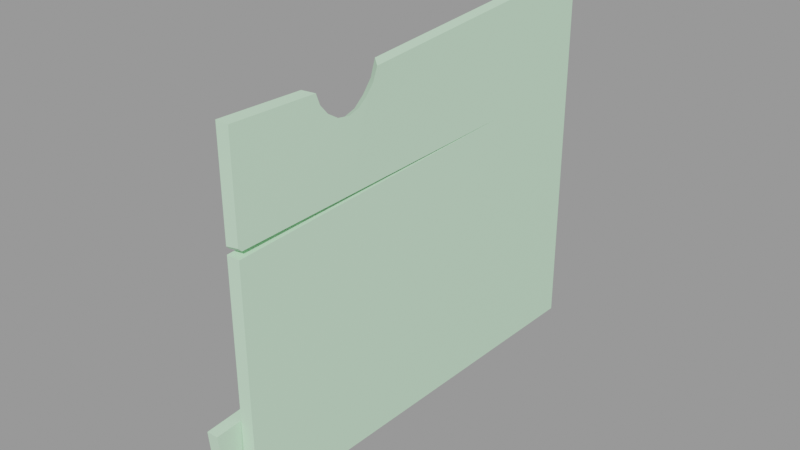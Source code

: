 # Source: wood_debris2.blend  (saved by Blender 2.93.21; exported with 4.5.12 LTS)
import bpy
from mathutils import Matrix  # noqa: F401  (used for matrix-valued properties, if any)

bpy.ops.wm.read_factory_settings(use_empty=True)
scene = bpy.context.scene
scene.name = 'wood_debris2.qc'

# ---- collections
col_wood_debris2 = bpy.data.collections.new('wood_debris2'); scene.collection.children.link(col_wood_debris2)

# ---- materials (node trees are filled in below, after node groups)
mat_wood_debris1 = bpy.data.materials.new('wood_debris1')
mat_wood_debris1.use_transparent_shadow = False
mat_wood_debris1.diffuse_color = (0.5965, 0.8874, 0.6345, 1.0)

# ---- material node trees

# ---- meshes
me_wood_debris2 = bpy.data.meshes.new('wood_debris2')
me_wood_debris2.from_pydata([(1.132, -46.36, 14.32), (-1.69, -46.36, 13.82), (1.133, -45.61, 13.58), (-1.69, -45.61, 13.09), (1.02, -19.25, 14.01), (-1.778, -19.24, 13.76), (-1.908, 19.5, 14.76), (0.8374, 23.77, 14.72), (-2.097, 50.31, 40.0), (-2.37, 50.79, 16.31), (-1.876, 22.54, 38.06), (-1.685, -46.36, 12.32), (-1.78, -18.37, 13.36), (-1.59, -46.29, -14.7), (-1.874, -17.38, -14.12), (-1.505, -46.23, -39.14), (-2.021, -13.57, -40.47), (-2.258, 21.73, -13.34), (-2.614, 24.01, -42.0), (-3.057, 52.0, -43.14), (-2.676, 51.33, -10.15), (-1.618, -10.07, 35.79), (-1.645, -11.18, 32.48), (-1.669, -13.18, 29.96), (-1.689, -15.45, 28.05), (-1.704, -18.33, 27.16), (-1.709, -21.76, 27.73), (-1.704, -24.76, 29.56), (-1.69, -27.01, 32.09), (-1.67, -28.19, 34.98), (-1.766, -46.42, 35.44), (-3.639, 40.95, -17.41), (-3.62, 41.37, -17.29), (-6.832, 39.98, -16.54), (-7.128, 40.47, -16.31), (-9.367, 38.66, -17.04), (-9.753, 39.3, -16.74), (-0.1235, 52.0, -43.12), (0.1862, 51.34, -10.71), (0.4448, 50.79, 16.35), (0.6714, 50.31, 40.06), (0.3018, 24.5, -42.01), (1.12, -27.68, 34.93), (1.029, -46.42, 35.36), (1.11, -26.78, 32.62), (1.11, -25.02, 30.61), (1.116, -22.64, 29.16), (1.126, -19.91, 28.74), (1.138, -17.45, 29.43), (1.145, -15.48, 30.95), (1.153, -13.72, 32.96), (1.161, -12.68, 35.61), (0.8845, 22.91, 38.12), (0.583, 24.12, -12.23), (0.8924, -13.69, -40.47), (0.9887, -17.07, -13.84), (1.395, -46.23, -39.16), (1.276, -46.29, -14.99), (1.142, -46.36, 12.26), (1.026, -19.71, 13.2), (-3.867, 41.06, -17.77), (-6.835, 40.23, -17.12), (-9.372, 38.99, -17.79), (-1.56, -51.82, -20.65), (-4.045, -51.81, -20.72), (-1.825, -50.18, -36.07), (-4.213, -50.18, -36.13), (-9.49, 37.97, -16.86), (-10.3, 39.32, -16.23), (-2.604, 42.15, -15.59), (-2.771, 42.78, -30.42), (-4.9, 42.17, -15.68), (-4.963, 42.79, -30.49), (-9.757, 39.63, -17.49), (-7.132, 40.72, -16.89), (-3.849, 41.47, -17.65), (-9.499, 38.65, -18.44), (-10.31, 40.0, -17.81), (-4.351, -18.21, -18.91), (-4.478, -17.32, -34.14), (-4.682, 18.2, -16.96), (-4.783, 20.48, -31.85), (-2.152, -18.04, -34.11), (-2.544, 20.47, -31.77), (-2.338, 18.19, -16.88), (-1.93, -18.56, -18.86)], [], [(0, 1, 2), (3, 2, 1), (2, 3, 4), (5, 4, 3), (5, 6, 4), (7, 4, 6), (8, 9, 10), (11, 12, 13), (14, 13, 12), (13, 14, 15), (16, 15, 14), (14, 17, 16), (18, 16, 17), (18, 17, 19), (20, 19, 17), (20, 17, 9), (6, 9, 17), (6, 10, 9), (21, 10, 6), (22, 21, 6), (23, 22, 6), (24, 23, 6), (6, 25, 24), (6, 5, 25), (25, 5, 3), (12, 6, 14), (17, 14, 6), (26, 25, 3), (26, 3, 1), (1, 27, 26), (1, 28, 27), (1, 29, 28), (1, 30, 29), (31, 32, 33), (34, 33, 32), (33, 34, 35), (36, 35, 34), (37, 19, 38), (20, 38, 19), (38, 20, 39), (9, 39, 20), (9, 8, 39), (40, 39, 8), (37, 38, 41), (42, 43, 0), (44, 42, 0), (45, 44, 0), (46, 45, 0), (0, 2, 46), (2, 47, 46), (2, 4, 47), (48, 47, 4), (49, 48, 4), (50, 49, 4), (51, 50, 4), (4, 7, 51), (7, 52, 51), (7, 39, 52), (39, 7, 38), (53, 38, 7), (53, 41, 38), (41, 53, 54), (40, 52, 39), (55, 54, 53), (54, 55, 56), (57, 56, 55), (57, 55, 58), (59, 58, 55), (59, 55, 7), (53, 7, 55), (60, 31, 61), (33, 61, 31), (33, 35, 61), (62, 61, 35), (1, 0, 30), (43, 30, 0), (30, 43, 29), (42, 29, 43), (63, 64, 65), (66, 65, 64), (67, 35, 68), (36, 68, 35), (69, 70, 71), (72, 71, 70), (73, 36, 74), (34, 74, 36), (34, 32, 74), (75, 74, 32), (67, 76, 35), (62, 35, 76), (68, 36, 77), (73, 77, 36), (77, 73, 76), (62, 76, 73), (64, 78, 66), (79, 66, 78), (78, 80, 79), (81, 79, 80), (80, 71, 81), (72, 81, 71), (68, 77, 67), (76, 67, 77), (51, 52, 21), (10, 21, 52), (10, 52, 8), (40, 8, 52), (65, 66, 82), (79, 82, 66), (82, 79, 83), (81, 83, 79), (83, 81, 70), (72, 70, 81), (70, 69, 83), (84, 83, 69), (83, 84, 82), (85, 82, 84), (82, 85, 65), (63, 65, 85), (42, 44, 29), (28, 29, 44), (44, 45, 28), (27, 28, 45), (45, 46, 27), (26, 27, 46), (46, 47, 26), (25, 26, 47), (47, 48, 25), (24, 25, 48), (48, 49, 24), (23, 24, 49), (49, 50, 23), (22, 23, 50), (50, 51, 22), (21, 22, 51), (63, 85, 64), (78, 64, 85), (85, 84, 78), (80, 78, 84), (84, 69, 80), (71, 80, 69), (11, 13, 58), (57, 58, 13), (13, 15, 57), (56, 57, 15), (37, 41, 19), (18, 19, 41), (41, 54, 18), (16, 18, 54), (16, 54, 15), (56, 15, 54), (73, 74, 62), (61, 62, 74), (74, 75, 61), (60, 61, 75), (58, 59, 11), (12, 11, 59), (12, 59, 6), (7, 6, 59)])
me_wood_debris2.polygons.foreach_set('use_smooth', [True] * 158)
_k = set([(0, 1), (0, 2), (0, 43), (1, 3), (1, 30), (2, 3), (2, 4), (3, 5), (4, 7), (5, 6), (6, 7), (6, 12), (7, 59), (8, 9), (8, 10), (8, 40), (9, 20), (10, 21), (11, 12), (11, 13), (11, 58), (13, 15), (15, 16), (15, 56), (16, 18), (18, 19), (19, 20), (19, 37), (21, 22), (21, 51), (22, 23), (23, 24), (24, 25), (25, 26), (26, 27), (27, 28), (28, 29), (29, 30), (29, 42), (30, 43), (31, 33), (31, 61), (32, 33), (32, 34), (33, 35), (34, 36), (35, 36), (35, 62), (35, 67), (36, 68), (36, 73), (37, 38), (37, 41), (38, 39), (39, 40), (40, 52), (41, 54), (42, 43), (42, 44), (44, 45), (45, 46), (46, 47), (47, 48), (48, 49), (49, 50), (50, 51), (51, 52), (54, 56), (56, 57), (57, 58), (58, 59), (60, 61), (61, 62), (62, 73), (62, 76), (63, 64), (63, 65), (63, 85), (64, 66), (64, 78), (65, 66), (65, 82), (66, 79), (67, 68), (67, 76), (68, 77), (69, 70), (69, 71), (69, 84), (70, 72), (70, 83), (71, 72), (71, 80), (72, 81), (73, 74), (73, 77), (74, 75), (76, 77), (78, 80), (79, 81), (82, 83), (84, 85)])
me_wood_debris2.attributes.new('sharp_edge', 'BOOLEAN', 'EDGE').data.foreach_set('value', [ (min(e.vertices), max(e.vertices)) in _k for e in me_wood_debris2.edges])
_uv = me_wood_debris2.uv_layers.new(name='UVMap')
_uv.uv.foreach_set('vector', [0.6035, 0.2658, 0.6025, 0.2732, 0.6008, 0.2658, 0.5998, 0.2731, 0.6008, 0.2658, 0.6025, 0.2732, 0.3275, 0.7764, 0.3204, 0.7765, 0.3275, 0.7062, 0.3204, 0.7062, 0.3275, 0.7062, 0.3204, 0.7765, 0.3204, 0.7062, 0.3206, 0.603, 0.3275, 0.7062, 0.3275, 0.5915, 0.3275, 0.7062, 0.3206, 0.603, 0.2358, 0.01824, 0.2971, 0.01991, 0.2374, 0.09021, 0.2956, 0.2713, 0.2963, 0.1989, 0.3655, 0.2745, 0.3675, 0.1997, 0.3655, 0.2745, 0.2963, 0.1989, 0.3655, 0.2745, 0.3675, 0.1997, 0.4451, 0.2718, 0.4452, 0.1873, 0.4451, 0.2718, 0.3675, 0.1997, 0.3675, 0.1997, 0.3703, 0.09862, 0.4452, 0.1873, 0.4452, 0.09006, 0.4452, 0.1873, 0.3703, 0.09862, 0.4452, 0.09006, 0.3703, 0.09862, 0.4453, 0.0176, 0.3656, 0.02177, 0.4453, 0.0176, 0.3703, 0.09862, 0.3656, 0.02177, 0.3703, 0.09862, 0.2971, 0.01991, 0.2973, 0.1009, 0.2971, 0.01991, 0.3703, 0.09862, 0.2973, 0.1009, 0.2374, 0.09021, 0.2971, 0.01991, 0.2393, 0.1747, 0.2374, 0.09021, 0.2973, 0.1009, 0.2477, 0.178, 0.2393, 0.1747, 0.2973, 0.1009, 0.254, 0.1835, 0.2477, 0.178, 0.2973, 0.1009, 0.2586, 0.1895, 0.254, 0.1835, 0.2973, 0.1009, 0.2973, 0.1009, 0.2606, 0.1971, 0.2586, 0.1895, 0.2973, 0.1009, 0.2952, 0.2011, 0.2606, 0.1971, 0.2606, 0.1971, 0.2952, 0.2011, 0.2937, 0.2693, 0.2963, 0.1989, 0.2973, 0.1009, 0.3675, 0.1997, 0.3703, 0.09862, 0.3675, 0.1997, 0.2973, 0.1009, 0.2587, 0.2059, 0.2606, 0.1971, 0.2937, 0.2693, 0.2587, 0.2059, 0.2937, 0.2693, 0.2917, 0.2712, 0.2917, 0.2712, 0.2536, 0.2134, 0.2587, 0.2059, 0.2917, 0.2712, 0.2468, 0.2189, 0.2536, 0.2134, 0.2917, 0.2712, 0.2392, 0.2216, 0.2468, 0.2189, 0.2917, 0.2712, 0.2357, 0.2686, 0.2392, 0.2216, 0.1887, 0.7808, 0.192, 0.78, 0.189, 0.8093, 0.1937, 0.8104, 0.189, 0.8093, 0.192, 0.78, 0.189, 0.8093, 0.1937, 0.8104, 0.1887, 0.8334, 0.1951, 0.8336, 0.1887, 0.8334, 0.1937, 0.8104, 0.4447, 0.01005, 0.4453, 0.0176, 0.3672, 0.0144, 0.3656, 0.02177, 0.3672, 0.0144, 0.4453, 0.0176, 0.3672, 0.0144, 0.3656, 0.02177, 0.2971, 0.01263, 0.2971, 0.01991, 0.2971, 0.01263, 0.3656, 0.02177, 0.2971, 0.01991, 0.2358, 0.01824, 0.2971, 0.01263, 0.2357, 0.01108, 0.2971, 0.01263, 0.2358, 0.01824, 0.4529, 0.01773, 0.5315, 0.0151, 0.4528, 0.08891, 0.6555, 0.216, 0.658, 0.2644, 0.6035, 0.2658, 0.6494, 0.2139, 0.6555, 0.216, 0.6035, 0.2658, 0.6441, 0.2094, 0.6494, 0.2139, 0.6035, 0.2658, 0.6401, 0.2034, 0.6441, 0.2094, 0.6035, 0.2658, 0.6035, 0.2658, 0.6015, 0.264, 0.6401, 0.2034, 0.6015, 0.264, 0.6388, 0.1964, 0.6401, 0.2034, 0.6015, 0.264, 0.6007, 0.1957, 0.6388, 0.1964, 0.6405, 0.19, 0.6388, 0.1964, 0.6007, 0.1957, 0.6442, 0.1848, 0.6405, 0.19, 0.6007, 0.1957, 0.6493, 0.1801, 0.6442, 0.1848, 0.6007, 0.1957, 0.6561, 0.1772, 0.6493, 0.1801, 0.6007, 0.1957, 0.6007, 0.1957, 0.5993, 0.08449, 0.6561, 0.1772, 0.5993, 0.08449, 0.66, 0.08501, 0.6561, 0.1772, 0.5993, 0.08449, 0.6015, 0.01454, 0.66, 0.08501, 0.6015, 0.01454, 0.5993, 0.08449, 0.5315, 0.0151, 0.5296, 0.08558, 0.5315, 0.0151, 0.5993, 0.08449, 0.5296, 0.08558, 0.4528, 0.08891, 0.5315, 0.0151, 0.4528, 0.08891, 0.5296, 0.08558, 0.4527, 0.1877, 0.6629, 0.01405, 0.66, 0.08501, 0.6015, 0.01454, 0.5284, 0.1922, 0.4527, 0.1877, 0.5296, 0.08558, 0.4527, 0.1877, 0.5284, 0.1922, 0.4526, 0.2719, 0.5276, 0.2678, 0.4526, 0.2719, 0.5284, 0.1922, 0.5276, 0.2678, 0.5284, 0.1922, 0.5981, 0.2659, 0.5986, 0.197, 0.5981, 0.2659, 0.5284, 0.1922, 0.5986, 0.197, 0.5284, 0.1922, 0.5993, 0.08449, 0.5296, 0.08558, 0.5993, 0.08449, 0.5284, 0.1922, 0.1989, 0.7812, 0.2021, 0.7798, 0.2031, 0.8077, 0.2082, 0.8077, 0.2031, 0.8077, 0.2021, 0.7798, 0.2082, 0.8077, 0.214, 0.8308, 0.2031, 0.8077, 0.2077, 0.8321, 0.2031, 0.8077, 0.214, 0.8308, 0.6025, 0.2732, 0.6035, 0.2658, 0.6585, 0.2716, 0.658, 0.2644, 0.6585, 0.2716, 0.6035, 0.2658, 0.6647, 0.2641, 0.658, 0.2644, 0.6623, 0.217, 0.6555, 0.216, 0.6623, 0.217, 0.658, 0.2644, 0.5943, 0.8648, 0.5938, 0.8711, 0.5549, 0.8631, 0.5543, 0.8692, 0.5549, 0.8631, 0.5938, 0.8711, 0.2155, 0.8502, 0.2114, 0.846, 0.2157, 0.8354, 0.2114, 0.8397, 0.2157, 0.8354, 0.2114, 0.846, 0.5978, 0.6159, 0.6356, 0.6162, 0.598, 0.6218, 0.6358, 0.6219, 0.598, 0.6218, 0.6356, 0.6162, 0.2015, 0.8331, 0.1951, 0.8336, 0.1984, 0.8093, 0.1937, 0.8104, 0.1984, 0.8093, 0.1951, 0.8336, 0.1937, 0.8104, 0.192, 0.78, 0.1984, 0.8093, 0.1955, 0.7807, 0.1984, 0.8093, 0.192, 0.78, 0.2155, 0.8502, 0.201, 0.85, 0.2114, 0.846, 0.2052, 0.8458, 0.2114, 0.846, 0.201, 0.85, 0.2157, 0.8354, 0.2114, 0.8397, 0.2011, 0.8352, 0.2052, 0.8395, 0.2011, 0.8352, 0.2114, 0.8397, 0.2011, 0.8352, 0.2052, 0.8395, 0.201, 0.85, 0.2052, 0.8458, 0.201, 0.85, 0.2052, 0.8395, 0.6007, 0.8646, 0.5997, 0.7778, 0.6401, 0.8622, 0.6386, 0.7772, 0.6401, 0.8622, 0.5997, 0.7778, 0.5997, 0.7778, 0.5987, 0.6837, 0.6386, 0.7772, 0.6368, 0.6795, 0.6386, 0.7772, 0.5987, 0.6837, 0.5987, 0.6837, 0.598, 0.6218, 0.6368, 0.6795, 0.6358, 0.6219, 0.6368, 0.6795, 0.598, 0.6218, 0.2157, 0.8649, 0.2011, 0.8647, 0.2155, 0.8502, 0.201, 0.85, 0.2155, 0.8502, 0.2011, 0.8647, 0.6561, 0.1772, 0.66, 0.08501, 0.6635, 0.1707, 0.6671, 0.08623, 0.6635, 0.1707, 0.66, 0.08501, 0.6671, 0.08623, 0.66, 0.08501, 0.6701, 0.0143, 0.6629, 0.01405, 0.6701, 0.0143, 0.66, 0.08501, 0.6462, 0.8621, 0.6401, 0.8622, 0.6445, 0.779, 0.6386, 0.7772, 0.6445, 0.779, 0.6401, 0.8622, 0.6445, 0.779, 0.6386, 0.7772, 0.6425, 0.6795, 0.6368, 0.6795, 0.6425, 0.6795, 0.6386, 0.7772, 0.6425, 0.6795, 0.6368, 0.6795, 0.6414, 0.6218, 0.6358, 0.6219, 0.6414, 0.6218, 0.6368, 0.6795, 0.5543, 0.6228, 0.5922, 0.6219, 0.5545, 0.6805, 0.5927, 0.6839, 0.5545, 0.6805, 0.5922, 0.6219, 0.5545, 0.6805, 0.5927, 0.6839, 0.5547, 0.78, 0.5936, 0.7788, 0.5547, 0.78, 0.5927, 0.6839, 0.5547, 0.78, 0.5936, 0.7788, 0.5549, 0.8631, 0.5943, 0.8648, 0.5549, 0.8631, 0.5936, 0.7788, 0.3106, 0.8405, 0.3133, 0.8346, 0.3168, 0.8442, 0.3203, 0.8368, 0.3168, 0.8442, 0.3133, 0.8346, 0.3133, 0.8346, 0.3159, 0.8281, 0.3203, 0.8368, 0.3235, 0.8286, 0.3203, 0.8368, 0.3159, 0.8281, 0.3159, 0.8281, 0.3181, 0.8212, 0.3235, 0.8286, 0.3264, 0.8199, 0.3235, 0.8286, 0.3181, 0.8212, 0.3181, 0.8212, 0.3194, 0.8141, 0.3264, 0.8199, 0.328, 0.8109, 0.3264, 0.8199, 0.3194, 0.8141, 0.3194, 0.8141, 0.3192, 0.8073, 0.328, 0.8109, 0.3276, 0.803, 0.328, 0.8109, 0.3192, 0.8073, 0.3192, 0.8073, 0.3175, 0.801, 0.3276, 0.803, 0.3255, 0.7956, 0.3276, 0.803, 0.3175, 0.801, 0.3175, 0.801, 0.315, 0.7945, 0.3255, 0.7956, 0.3222, 0.7878, 0.3255, 0.7956, 0.315, 0.7945, 0.315, 0.7945, 0.3108, 0.7884, 0.3222, 0.7878, 0.3168, 0.7805, 0.3222, 0.7878, 0.3108, 0.7884, 0.5943, 0.8648, 0.5936, 0.7788, 0.6007, 0.8646, 0.5997, 0.7778, 0.6007, 0.8646, 0.5936, 0.7788, 0.5936, 0.7788, 0.5927, 0.6839, 0.5997, 0.7778, 0.5987, 0.6837, 0.5997, 0.7778, 0.5927, 0.6839, 0.5927, 0.6839, 0.5922, 0.6219, 0.5987, 0.6837, 0.598, 0.6218, 0.5987, 0.6837, 0.5922, 0.6219, 0.5985, 0.2732, 0.5286, 0.2751, 0.5981, 0.2659, 0.5276, 0.2678, 0.5981, 0.2659, 0.5286, 0.2751, 0.5286, 0.2751, 0.4524, 0.2794, 0.5276, 0.2678, 0.4526, 0.2719, 0.5276, 0.2678, 0.4524, 0.2794, 0.4529, 0.01773, 0.4528, 0.08891, 0.4453, 0.0176, 0.4452, 0.09006, 0.4453, 0.0176, 0.4528, 0.08891, 0.4528, 0.08891, 0.4527, 0.1877, 0.4452, 0.09006, 0.4452, 0.1873, 0.4452, 0.09006, 0.4527, 0.1877, 0.4452, 0.1873, 0.4527, 0.1877, 0.4451, 0.2718, 0.4526, 0.2719, 0.4451, 0.2718, 0.4527, 0.1877, 0.2015, 0.8331, 0.1984, 0.8093, 0.2077, 0.8321, 0.2031, 0.8077, 0.2077, 0.8321, 0.1984, 0.8093, 0.1984, 0.8093, 0.1955, 0.7807, 0.2031, 0.8077, 0.1989, 0.7812, 0.2031, 0.8077, 0.1955, 0.7807, 0.3116, 0.7785, 0.3116, 0.7075, 0.3187, 0.7784, 0.3186, 0.7038, 0.3187, 0.7784, 0.3116, 0.7075, 0.3186, 0.7038, 0.3116, 0.7075, 0.3185, 0.6028, 0.3116, 0.5915, 0.3185, 0.6028, 0.3116, 0.7075])
me_wood_debris2.materials.append(mat_wood_debris1)
me_wood_debris2.use_remesh_fix_poles = True
me_wood_debris2.use_remesh_preserve_attributes = False
me_wood_debris2.update()
me_wood_debris2.normals_split_custom_set([tuple(v) for v in zip(*[iter([0.125, -0.6949, -0.7082, 0.1245, -0.6935, -0.7097, 0.1243, -0.6931, -0.71, 0.1238, -0.6917, -0.7115, 0.1243, -0.6931, -0.71, 0.1245, -0.6935, -0.7097, 0.1719, 0.01698, -0.985, 0.1306, 0.02144, -0.9912, 0.07823, 0.02132, -0.9967, 0.08911, 0.02587, -0.9957, 0.07823, 0.02132, -0.9967, 0.1306, 0.02144, -0.9912, 0.08911, 0.02587, -0.9957, 0.02559, 0.02114, -0.9994, 0.07823, 0.02132, -0.9967, -0.03807, 0.01632, -0.9991, 0.07823, 0.02132, -0.9967, 0.02559, 0.02114, -0.9994, -0.9999, -0.008729, 0.01137, -0.9999, -0.01418, 0.008733, -0.9999, -0.01055, 0.005101, -1.0, -0.003248, -0.003515, -1.0, -0.005605, 0.0008553, -1.0, -0.007506, -0.0012, -0.9999, -0.009405, 0.004394, -1.0, -0.007506, -0.0012, -1.0, -0.005605, 0.0008553, -1.0, -0.007506, -0.0012, -0.9999, -0.009405, 0.004394, -0.9999, -0.01308, 0.0003169, -0.9999, -0.01364, 0.005678, -0.9999, -0.01308, 0.0003169, -0.9999, -0.009405, 0.004394, -0.9999, -0.009405, 0.004394, -0.9999, -0.01352, 0.01062, -0.9999, -0.01364, 0.005678, -0.9998, -0.01534, 0.01123, -0.9999, -0.01364, 0.005678, -0.9999, -0.01352, 0.01062, -0.9998, -0.01534, 0.01123, -0.9999, -0.01352, 0.01062, -0.9998, -0.01534, 0.01123, -0.9998, -0.01534, 0.01123, -0.9998, -0.01534, 0.01123, -0.9999, -0.01352, 0.01062, -0.9998, -0.01534, 0.01123, -0.9999, -0.01352, 0.01062, -0.9999, -0.01418, 0.008733, -0.9999, -0.006302, 0.008688, -0.9999, -0.01418, 0.008733, -0.9999, -0.01352, 0.01062, -0.9999, -0.006302, 0.008688, -0.9999, -0.01055, 0.005101, -0.9999, -0.01418, 0.008733, -1.0, -0.005561, 0.005972, -0.9999, -0.01055, 0.005101, -0.9999, -0.006302, 0.008688, -0.9999, -0.002618, 0.01027, -1.0, -0.005561, 0.005972, -0.9999, -0.006302, 0.008688, -0.9999, -0.002016, 0.01135, -0.9999, -0.002618, 0.01027, -0.9999, -0.006302, 0.008688, -0.9999, -0.0008388, 0.01422, -0.9999, -0.002016, 0.01135, -0.9999, -0.006302, 0.008688, -0.9999, -0.006302, 0.008688, -1.0, -0.002085, 0.006104, -0.9999, -0.0008388, 0.01422, -0.9999, -0.006302, 0.008688, -1.0, -0.003486, 0.00575, -1.0, -0.002085, 0.006104, -1.0, -0.002085, 0.006104, -1.0, -0.003486, 0.00575, -1.0, -0.001027, 0.001209, -1.0, -0.005605, 0.0008553, -0.9999, -0.006302, 0.008688, -0.9999, -0.009405, 0.004394, -0.9999, -0.01352, 0.01062, -0.9999, -0.009405, 0.004394, -0.9999, -0.006302, 0.008688, -1.0, -4.902e-07, -0.001263, -1.0, -0.002085, 0.006104, -1.0, -0.001027, 0.001209, -1.0, -4.902e-07, -0.001263, -1.0, -0.001027, 0.001209, -1.0, -0.0008716, 0.001031, -1.0, -0.0008716, 0.001031, -1.0, -0.002247, 0.002238, -1.0, -4.902e-07, -0.001263, -1.0, -0.0008716, 0.001031, -1.0, -0.003884, 0.004118, -1.0, -0.002247, 0.002238, -1.0, -0.0008716, 0.001031, -1.0, -0.0003409, 0.001264, -1.0, -0.003884, 0.004118, -1.0, -0.0008716, 0.001031, -1.0, 0.005201, -0.003494, -1.0, -0.0003409, 0.001264, 0.3295, -0.2782, 0.9023, 0.323, -0.2589, 0.9103, 0.2291, -0.3121, 0.922, 0.1293, -0.3558, 0.9256, 0.2292, -0.3121, 0.922, 0.323, -0.2588, 0.9103, 0.2292, -0.3121, 0.922, 0.1293, -0.3558, 0.9256, 0.03348, -0.4075, 0.9126, 0.0335, -0.4075, 0.9126, 0.03348, -0.4075, 0.9126, 0.1293, -0.3558, 0.9256, -0.0001082, 0.9998, 0.02036, -0.0001156, 0.9998, 0.02036, -0.0002349, 0.9998, 0.02036, -0.0002426, 0.9998, 0.02036, -0.0002349, 0.9998, 0.02036, -0.0001156, 0.9998, 0.02036, -0.0002349, 0.9998, 0.02036, -0.0002426, 0.9998, 0.02036, -0.0003485, 0.9998, 0.02037, -0.0003485, 0.9998, 0.02037, -0.0003485, 0.9998, 0.02037, -0.0002426, 0.9998, 0.02036, -0.0003485, 0.9998, 0.02037, -0.0004421, 0.9998, 0.02036, -0.0003485, 0.9998, 0.02037, -0.0004496, 0.9998, 0.02036, -0.0003485, 0.9998, 0.02037, -0.0004421, 0.9998, 0.02036, 0.9998, 0.01509, -0.009248, 0.9998, 0.01509, -0.009248, 0.9998, 0.01509, -0.009248, 1.0, -0.0008256, 0.001344, 1.0, -0.004763, 0.004912, 1.0, -7.758e-05, 0.001105, 1.0, 0.002431, -0.001372, 1.0, -0.0008256, 0.001344, 1.0, -7.758e-05, 0.001105, 1.0, -0.0002997, 0.001768, 1.0, 0.002431, -0.001372, 1.0, -7.758e-05, 0.001105, 1.0, -0.001142, 0.002799, 1.0, -0.0002997, 0.001768, 1.0, -7.758e-05, 0.001105, 1.0, -7.758e-05, 0.001105, 1.0, 0.001003, -0.0007578, 1.0, -0.001142, 0.002799, 1.0, 0.001003, -0.0007578, 1.0, -0.0003549, -0.002841, 1.0, -0.001142, 0.002799, 1.0, 0.001003, -0.0007578, 0.9999, 0.008782, -0.009474, 1.0, -0.0003549, -0.002841, 1.0, -0.0005503, -0.00753, 1.0, -0.0003549, -0.002841, 0.9999, 0.008782, -0.009474, 1.0, 0.003815, -0.0082, 1.0, -0.0005503, -0.00753, 0.9999, 0.008782, -0.009474, 0.9997, 0.02238, -0.01353, 1.0, 0.003815, -0.0082, 0.9999, 0.008782, -0.009474, 0.9998, 0.0173, -0.009376, 0.9997, 0.02238, -0.01353, 0.9999, 0.008782, -0.009474, 0.9999, 0.008782, -0.009474, 0.9999, 0.009945, -0.005834, 0.9998, 0.0173, -0.009376, 0.9999, 0.009945, -0.005834, 0.9999, 0.01032, -0.004188, 0.9998, 0.0173, -0.009376, 0.9999, 0.009945, -0.005834, 0.9999, 0.01296, -0.007194, 0.9999, 0.01032, -0.004188, 0.9999, 0.01296, -0.007194, 0.9999, 0.009945, -0.005834, 0.9998, 0.01509, -0.009248, 0.9999, 0.01297, -0.007571, 0.9998, 0.01509, -0.009248, 0.9999, 0.009945, -0.005834, 0.9999, 0.01297, -0.007571, 0.9998, 0.01509, -0.009248, 0.9998, 0.01509, -0.009248, 0.9998, 0.01509, -0.009248, 0.9999, 0.01297, -0.007571, 0.9999, 0.01347, -0.004693, 0.9999, 0.008441, -0.009384, 0.9999, 0.01032, -0.004188, 0.9999, 0.01296, -0.007194, 1.0, 0.009157, -0.0008044, 0.9999, 0.01347, -0.004693, 0.9999, 0.01297, -0.007571, 0.9999, 0.01347, -0.004693, 1.0, 0.009157, -0.0008044, 0.9999, 0.01284, 0.001273, 0.9999, 0.009655, 0.004949, 0.9999, 0.01284, 0.001273, 1.0, 0.009157, -0.0008044, 0.9999, 0.009655, 0.004949, 1.0, 0.009157, -0.0008044, 1.0, 0.006508, 0.001417, 1.0, 0.004381, -0.000969, 1.0, 0.006508, 0.001417, 1.0, 0.009157, -0.0008044, 1.0, 0.004381, -0.000969, 1.0, 0.009157, -0.0008044, 0.9999, 0.009945, -0.005834, 0.9999, 0.01297, -0.007571, 0.9999, 0.009945, -0.005834, 1.0, 0.009157, -0.0008044, 0.1716, -0.9094, -0.379, 0.1704, -0.9067, -0.3857, 0.3326, -0.8662, -0.373, 0.3321, -0.8649, -0.3764, 0.3326, -0.8662, -0.373, 0.1704, -0.9067, -0.3858, 0.3321, -0.8649, -0.3764, 0.4855, -0.8012, -0.3498, 0.3326, -0.8662, -0.373, 0.4855, -0.8012, -0.3498, 0.3326, -0.8662, -0.373, 0.4855, -0.8012, -0.3498, -5.614e-05, -1.0, -0.00257, -5.733e-05, -1.0, -0.00257, -7.056e-05, -1.0, -0.002572, -7.192e-05, -1.0, -0.002572, -7.056e-05, -1.0, -0.002572, -5.733e-05, -1.0, -0.00257, 0.02795, 0.02511, 0.9993, 0.02015, 0.02396, 0.9995, 0.02021, 0.02397, 0.9995, 0.01242, 0.02282, 0.9997, 0.02021, 0.02397, 0.9995, 0.02015, 0.02396, 0.9995, 0.0003854, -0.9944, -0.1055, 0.0003819, -0.9944, -0.1055, 0.0003527, -0.9944, -0.1055, 0.0003491, -0.9944, -0.1055, 0.0003527, -0.9944, -0.1055, 0.0003819, -0.9944, -0.1055, 0.6796, 0.06726, 0.7305, 0.6796, 0.06724, 0.7305, 0.6796, 0.0672, 0.7305, 0.6796, 0.06715, 0.7305, 0.6796, 0.0672, 0.7305, 0.6796, 0.06724, 0.7305, 0.00411, 0.9991, 0.04233, 0.003506, 0.9991, 0.04224, 0.004049, 0.9991, 0.04232, 0.003443, 0.9991, 0.04223, 0.004049, 0.9991, 0.04232, 0.003506, 0.9991, 0.04224, -0.4288, 0.828, 0.3612, -0.4288, 0.828, 0.3612, -0.2808, 0.8842, 0.3732, -0.279, 0.8806, 0.3829, -0.2808, 0.8842, 0.3732, -0.4288, 0.828, 0.3612, -0.279, 0.8806, 0.3829, -0.1256, 0.9181, 0.376, -0.2808, 0.8842, 0.3732, -0.1291, 0.9252, 0.3567, -0.2808, 0.8842, 0.3732, -0.1256, 0.9181, 0.376, 0.9764, -0.1962, -0.0904, 0.9764, -0.1963, -0.0904, 0.9764, -0.1962, -0.0904, 0.9764, -0.1963, -0.0904, 0.9764, -0.1962, -0.0904, 0.9764, -0.1963, -0.0904, 0.3658, 0.8547, 0.3683, 0.3658, 0.8547, 0.3683, 0.3657, 0.8548, 0.3683, 0.3656, 0.8548, 0.3684, 0.3657, 0.8548, 0.3683, 0.3658, 0.8547, 0.3683, 0.6647, 0.6055, -0.4376, 0.6647, 0.6056, -0.4376, 0.6646, 0.6056, -0.4376, 0.6646, 0.6056, -0.4377, 0.6646, 0.6056, -0.4376, 0.6647, 0.6056, -0.4376, -0.9999, -0.009616, 0.009842, -0.9999, -0.00927, 0.008875, -0.9999, -0.008762, 0.008256, -0.9999, -0.008797, 0.006891, -0.9999, -0.008762, 0.008256, -0.9999, -0.00927, 0.008875, -0.9999, -0.00927, 0.008875, -0.9999, -0.009114, 0.006321, -0.9999, -0.008797, 0.006891, -0.9999, -0.008726, 0.005198, -0.9999, -0.008797, 0.006891, -0.9999, -0.009114, 0.006321, -0.9999, -0.009114, 0.006321, -1.0, -0.008715, 0.004503, -0.9999, -0.008726, 0.005198, -1.0, -0.008315, 0.003966, -0.9999, -0.008726, 0.005198, -1.0, -0.008715, 0.004503, -0.8777, -0.4415, -0.1864, -0.8777, -0.4415, -0.1864, -0.8777, -0.4415, -0.1864, -0.8777, -0.4415, -0.1864, -0.8777, -0.4415, -0.1864, -0.8777, -0.4415, -0.1864, -0.00219, -0.07045, 0.9975, -0.0122, -0.07039, 0.9974, -0.007598, -0.07004, 0.9975, -0.01304, -0.06963, 0.9975, -0.007598, -0.07004, 0.9975, -0.0122, -0.07039, 0.9974, -0.01304, -0.06963, 0.9975, -0.0122, -0.07039, 0.9974, -0.01749, -0.07011, 0.9974, -0.02202, -0.07059, 0.9973, -0.01749, -0.07011, 0.9974, -0.0122, -0.07039, 0.9974, 0.02624, 0.06091, -0.9978, 0.02785, 0.06081, -0.9978, 0.02757, 0.06089, -0.9978, 0.03064, 0.06079, -0.9977, 0.02757, 0.06089, -0.9978, 0.02785, 0.06081, -0.9978, 0.02757, 0.06089, -0.9978, 0.03064, 0.06079, -0.9977, 0.03108, 0.06089, -0.9977, 0.03261, 0.06085, -0.9976, 0.03108, 0.06089, -0.9977, 0.03064, 0.06079, -0.9977, 0.03108, 0.06089, -0.9977, 0.03261, 0.06085, -0.9976, 0.03329, 0.0609, -0.9976, 0.03471, 0.06077, -0.9975, 0.03329, 0.0609, -0.9976, 0.03261, 0.06085, -0.9976, 0.9999, 0.01084, -0.0108, 0.9999, 0.01118, -0.01127, 0.9999, 0.01109, -0.01092, 0.9999, 0.01143, -0.01236, 0.9999, 0.01109, -0.01092, 0.9999, 0.01118, -0.01127, 0.9999, 0.01109, -0.01092, 0.9999, 0.01143, -0.01236, 0.9998, 0.01134, -0.01395, 0.9998, 0.01169, -0.01534, 0.9998, 0.01134, -0.01395, 0.9999, 0.01143, -0.01236, 0.9998, 0.01134, -0.01395, 0.9998, 0.01169, -0.01534, 0.9998, 0.01131, -0.01469, 0.9998, 0.01197, -0.01591, 0.9998, 0.01131, -0.01469, 0.9998, 0.01169, -0.01534, -0.1627, 0.9194, 0.358, -0.1664, 0.8686, 0.4668, -0.1546, 0.9175, 0.3664, -0.1712, 0.8055, 0.5673, -0.1546, 0.9175, 0.3664, -0.1664, 0.8686, 0.4668, -0.1664, 0.8686, 0.4668, -0.2093, 0.6654, 0.7166, -0.1712, 0.8055, 0.5673, -0.2347, 0.5868, 0.775, -0.1712, 0.8055, 0.5673, -0.2093, 0.6654, 0.7166, -0.2093, 0.6654, 0.7166, -0.3166, 0.3906, 0.8644, -0.2347, 0.5868, 0.775, -0.3697, 0.2696, 0.8892, -0.2347, 0.5868, 0.775, -0.3166, 0.3906, 0.8644, -0.3166, 0.3906, 0.8644, -0.4742, 0.02361, 0.8801, -0.3697, 0.2696, 0.8892, -0.5244, -0.1072, 0.8447, -0.3697, 0.2696, 0.8892, -0.4742, 0.02361, 0.8801, -0.4742, 0.02361, 0.8801, -0.5921, -0.3152, 0.7417, -0.5244, -0.1072, 0.8447, -0.6103, -0.4106, 0.6774, -0.5244, -0.1072, 0.8447, -0.5921, -0.3152, 0.7417, -0.5921, -0.3152, 0.7417, -0.6336, -0.5174, 0.5752, -0.6103, -0.4106, 0.6774, -0.6331, -0.5618, 0.5325, -0.6103, -0.4106, 0.6774, -0.6336, -0.5174, 0.5752, -0.6336, -0.5174, 0.5752, -0.6535, -0.6272, 0.4238, -0.6331, -0.5618, 0.5325, -0.6576, -0.6738, 0.3368, -0.6331, -0.5618, 0.5325, -0.6535, -0.6272, 0.4238, -0.6535, -0.6272, 0.4238, -0.6641, -0.7016, 0.2582, -0.6576, -0.6738, 0.3368, -0.6563, -0.7133, 0.2457, -0.6576, -0.6738, 0.3368, -0.6641, -0.7016, 0.2582, -0.02921, -0.05402, 0.9981, -0.03091, -0.05398, 0.9981, -0.03093, -0.05391, 0.9981, -0.03364, -0.0539, 0.998, -0.03093, -0.05391, 0.9981, -0.03091, -0.05398, 0.9981, -0.03091, -0.05398, 0.9981, -0.03459, -0.054, 0.9979, -0.03364, -0.0539, 0.998, -0.03689, -0.05392, 0.9979, -0.03364, -0.0539, 0.998, -0.03459, -0.054, 0.9979, -0.03459, -0.054, 0.9979, -0.03654, -0.05401, 0.9979, -0.03689, -0.05392, 0.9979, -0.03812, -0.05387, 0.9978, -0.03689, -0.05392, 0.9979, -0.03654, -0.05401, 0.9979, -5.347e-05, -1.0, -0.00257, -3.358e-05, -1.0, -0.002571, -5.212e-05, -1.0, -0.00257, -3.217e-05, -1.0, -0.002571, -5.212e-05, -1.0, -0.00257, -3.358e-05, -1.0, -0.002571, -3.358e-05, -1.0, -0.002571, -1.545e-05, -1.0, -0.002571, -3.217e-05, -1.0, -0.002571, -1.405e-05, -1.0, -0.002571, -3.217e-05, -1.0, -0.002571, -1.545e-05, -1.0, -0.002571, 0.005313, -0.04021, -0.9992, 0.003589, -0.04032, -0.9992, 0.004062, -0.04036, -0.9992, 0.0005606, -0.04051, -0.9992, 0.004062, -0.04036, -0.9992, 0.003589, -0.04032, -0.9992, 0.003589, -0.04032, -0.9992, -0.001863, -0.04062, -0.9992, 0.0005606, -0.04051, -0.9992, -0.001862, -0.04064, -0.9992, 0.0005606, -0.04051, -0.9992, -0.001863, -0.04062, -0.9992, -0.001862, -0.04064, -0.9992, -0.001863, -0.04062, -0.9992, -0.003296, -0.04053, -0.9992, -0.005458, -0.04037, -0.9992, -0.003296, -0.04053, -0.9992, -0.001863, -0.04062, -0.9992, 0.02341, 0.4357, -0.8998, -0.07723, 0.3845, -0.9199, 0.02342, 0.4357, -0.8998, -0.1798, 0.3321, -0.926, 0.02342, 0.4357, -0.8998, -0.07723, 0.3845, -0.9199, -0.07723, 0.3845, -0.9199, -0.2779, 0.2737, -0.9208, -0.1798, 0.3321, -0.926, -0.2803, 0.2806, -0.918, -0.1798, 0.3321, -0.926, -0.2779, 0.2737, -0.9208, 0.02079, -0.03497, 0.9992, 0.04139, -0.03586, 0.9985, 0.02997, -0.0359, 0.9989, 0.03915, -0.03682, 0.9986, 0.02997, -0.0359, 0.9989, 0.04139, -0.03586, 0.9985, 0.03915, -0.03682, 0.9986, 0.04139, -0.03586, 0.9985, 0.05293, -0.03577, 0.998, 0.06668, -0.03471, 0.9972, 0.05293, -0.03577, 0.998, 0.04139, -0.03586, 0.9985])] * 3)])
arm_wood_debris2_qc_skeleton = bpy.data.armatures.new('wood_debris2.qc_skeleton')  # bones are not reproduced

# ---- objects
ob_wood_debris2_qc_skeleton = bpy.data.objects.new('wood_debris2.qc_skeleton', arm_wood_debris2_qc_skeleton)
ob_wood_debris2 = bpy.data.objects.new('wood_debris2', me_wood_debris2)

# ---- transforms, parenting, visibility, modifiers, constraints
ob_wood_debris2_qc_skeleton.location = (0.0, 0.0, 0.0)
ob_wood_debris2_qc_skeleton.show_in_front = True
ob_wood_debris2.parent = ob_wood_debris2_qc_skeleton
ob_wood_debris2.location = (0.0, 0.0, 0.0)
_vg = ob_wood_debris2.vertex_groups.new(name='static_prop')
_vg.add([0, 1, 2, 3, 4, 5, 6, 7, 8, 9, 10, 11, 12, 13, 14, 15, 16, 17, 18, 19, 20, 21, 22, 23, 24, 25, 26, 27, 28, 29, 30, 31, 32, 33, 34, 35, 36, 37, 38, 39, 40, 41, 42, 43, 44, 45, 46, 47, 48, 49, 50, 51, 52, 53, 54, 55, 56, 57, 58, 59, 60, 61, 62, 63, 64, 65, 66, 67, 68, 69, 70, 71, 72, 73, 74, 75, 76, 77, 78, 79, 80, 81, 82, 83, 84, 85], 1.0, 'REPLACE')
_m = ob_wood_debris2.modifiers.new('Armature', 'ARMATURE')
_m.object = ob_wood_debris2_qc_skeleton

# ---- collection membership
scene.collection.objects.link(ob_wood_debris2_qc_skeleton)
scene.collection.objects.link(ob_wood_debris2)
col_wood_debris2.objects.link(ob_wood_debris2_qc_skeleton)
col_wood_debris2.objects.link(ob_wood_debris2)

# ---- scene / render settings (as saved in the file)
scene.frame_start = 1; scene.frame_end = 250; scene.frame_set(0)
scene.render.engine = 'BLENDER_EEVEE_NEXT'
scene.cycles.use_denoising = False
scene.cycles.samples = 128
scene.cycles.sampling_pattern = 'TABULATED_SOBOL'
scene.cycles.use_adaptive_sampling = False
scene.cycles.use_light_tree = False
scene.view_settings.view_transform = 'Filmic'
bpy.context.view_layer.update()

# ---- added for rendering (the .blend has no active camera and no usable light): camera, sun + grey world if the file has none
cam_auto = bpy.data.cameras.new('AutoCamera')
cam_auto.lens = 50.0
cam_auto.sensor_width = 36.0
cam_auto.clip_end = 2168.63
ob_auto_camera = bpy.data.objects.new('AutoCamera', cam_auto)
scene.collection.objects.link(ob_auto_camera)
ob_auto_camera.location = (119.112, -148.192, 97.3173)
ob_auto_camera.rotation_euler = (1.09748, -7.21219e-08, 0.694738)
scene.camera = ob_auto_camera
light_auto_sun = bpy.data.lights.new('AutoSun', 'SUN')
light_auto_sun.energy = 3.0
light_auto_sun.angle = 0.0523599
ob_auto_sun = bpy.data.objects.new('AutoSun', light_auto_sun)
scene.collection.objects.link(ob_auto_sun)
ob_auto_sun.rotation_euler = (0.872665, 0.174533, 0.523599)
if scene.world is None:
    world_auto = bpy.data.worlds.new('AutoWorld')
    world_auto.color = (0.3, 0.3, 0.3)
    scene.world = world_auto
bpy.context.view_layer.update()
